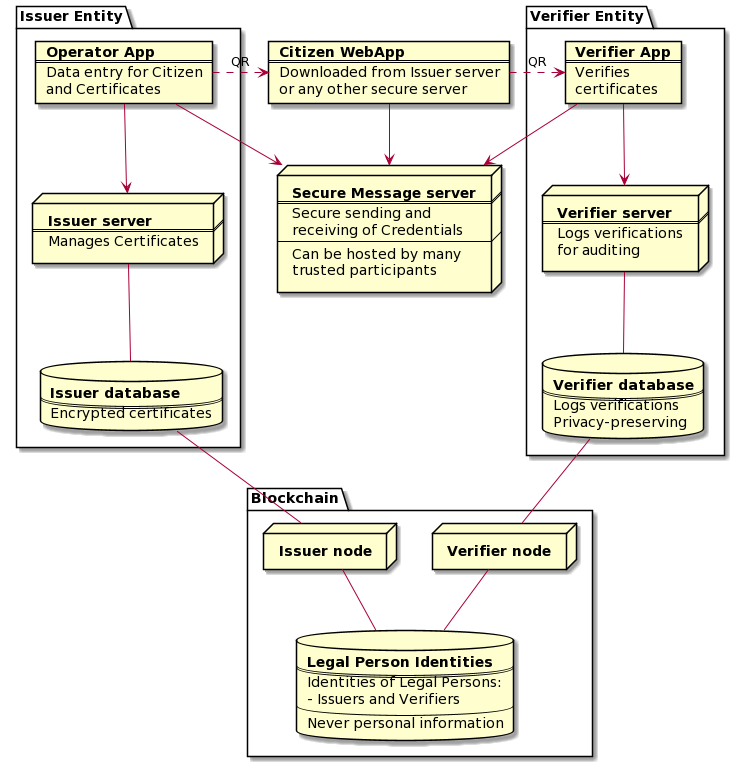

The diagram above was rendered by PlantUML. Its source (embedded in the PNG):
@startuml
package "Issuer Entity" {

  card OperatorApp [
    <b>Operator App
    ====
    Data entry for Citizen
    and Certificates
  ]


  node IssuerServer [
    <b>Issuer server
    ====
    Manages Certificates
  ]

  database IssuerDatabase [
    <b>Issuer database
    ====
    Encrypted certificates
  ]

}

  node SecureMessageServer [
    <b>Secure Message server
    ====
    Secure sending and
    receiving of Credentials
    ---
    Can be hosted by many
    trusted participants
  ]

card CitizenApp [
  <b>Citizen WebApp
  ====
  Downloaded from Issuer server
  or any other secure server
]



package "Verifier Entity" {

  card VerifierApp [
    <b>Verifier App
    ====
    Verifies
    certificates
  ]


  node VerifierServer [
    <b>Verifier server
    ====
    Logs verifications
    for auditing
  ]

  database VerifierDatabase [
    <b>Verifier database
    ====
    Logs verifications
    Privacy-preserving
  ]


}

package Blockchain {

  database Identities [
    <b>Legal Person Identities
    ====
    Identities of Legal Persons:
    - Issuers and Verifiers
    ----
    Never personal information
  ]

  node VerifierNode [
    <b>Verifier node
  ]

  node IssuerNode [
    <b>Issuer node
  ]

}

OperatorApp .r.> CitizenApp: QR
OperatorApp --> IssuerServer
IssuerServer -- IssuerDatabase
OperatorApp --> SecureMessageServer
CitizenApp --> SecureMessageServer
CitizenApp .r.> VerifierApp: QR
VerifierApp --> SecureMessageServer

VerifierApp --> VerifierServer
VerifierServer -- VerifierDatabase

IssuerDatabase -- IssuerNode
VerifierDatabase -- VerifierNode

IssuerNode -- Identities
VerifierNode -- Identities
@enduml